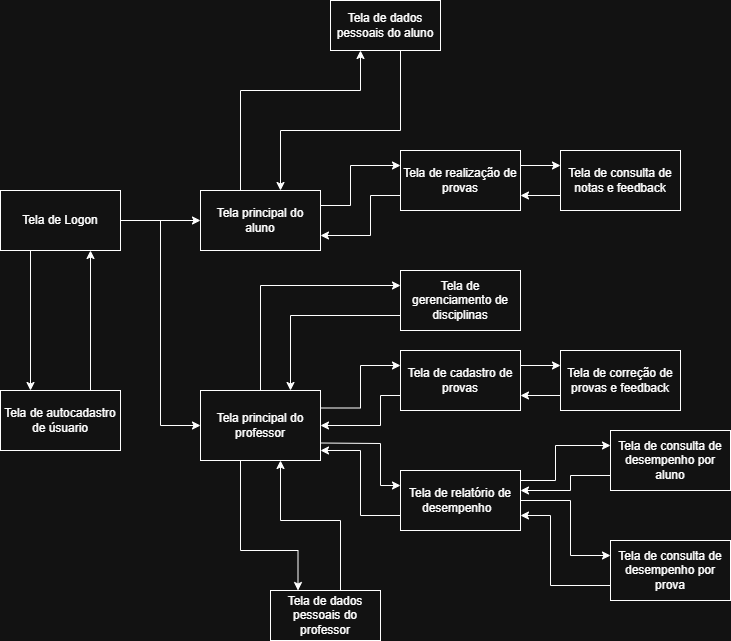

The diagram above was exported from draw.io. Its source (the exported page's mxGraphModel, read from the mxfile embedded in the PNG):
<mxGraphModel dx="1041" dy="576" grid="1" gridSize="10" guides="1" tooltips="1" connect="1" arrows="1" fold="1" page="1" pageScale="1" pageWidth="1600" pageHeight="900" math="0" shadow="0">
  <root>
    <mxCell id="0" />
    <mxCell id="1" parent="0" />
    <mxCell id="uaGkvJRQyfs_7MjpvVHq-2" style="edgeStyle=orthogonalEdgeStyle;rounded=0;orthogonalLoop=1;jettySize=auto;html=1;entryX=0;entryY=0.5;entryDx=0;entryDy=0;" parent="1" source="Hl6eKmxNOWnnbqzt3bLk-2" target="Hl6eKmxNOWnnbqzt3bLk-6" edge="1">
      <mxGeometry relative="1" as="geometry" />
    </mxCell>
    <mxCell id="uaGkvJRQyfs_7MjpvVHq-5" style="edgeStyle=orthogonalEdgeStyle;rounded=0;orthogonalLoop=1;jettySize=auto;html=1;entryX=0;entryY=0.5;entryDx=0;entryDy=0;" parent="1" source="Hl6eKmxNOWnnbqzt3bLk-2" target="uaGkvJRQyfs_7MjpvVHq-1" edge="1">
      <mxGeometry relative="1" as="geometry" />
    </mxCell>
    <mxCell id="Hl6eKmxNOWnnbqzt3bLk-2" value="Tela de Logon" style="rounded=0;whiteSpace=wrap;html=1;" parent="1" vertex="1">
      <mxGeometry x="40" y="320" width="120" height="60" as="geometry" />
    </mxCell>
    <mxCell id="Hl6eKmxNOWnnbqzt3bLk-3" value="Tela de autocadastro de úsuario" style="rounded=0;whiteSpace=wrap;html=1;" parent="1" vertex="1">
      <mxGeometry x="40" y="520" width="120" height="60" as="geometry" />
    </mxCell>
    <mxCell id="Hl6eKmxNOWnnbqzt3bLk-4" value="" style="endArrow=classic;html=1;rounded=0;exitX=0.25;exitY=1;exitDx=0;exitDy=0;entryX=0.25;entryY=0;entryDx=0;entryDy=0;" parent="1" source="Hl6eKmxNOWnnbqzt3bLk-2" target="Hl6eKmxNOWnnbqzt3bLk-3" edge="1">
      <mxGeometry width="50" height="50" relative="1" as="geometry">
        <mxPoint x="390" y="320" as="sourcePoint" />
        <mxPoint x="440" y="270" as="targetPoint" />
        <Array as="points" />
      </mxGeometry>
    </mxCell>
    <mxCell id="Hl6eKmxNOWnnbqzt3bLk-5" value="" style="endArrow=classic;html=1;rounded=0;exitX=0.75;exitY=0;exitDx=0;exitDy=0;entryX=0.75;entryY=1;entryDx=0;entryDy=0;" parent="1" source="Hl6eKmxNOWnnbqzt3bLk-3" target="Hl6eKmxNOWnnbqzt3bLk-2" edge="1">
      <mxGeometry width="50" height="50" relative="1" as="geometry">
        <mxPoint x="390" y="320" as="sourcePoint" />
        <mxPoint x="440" y="270" as="targetPoint" />
      </mxGeometry>
    </mxCell>
    <mxCell id="uaGkvJRQyfs_7MjpvVHq-12" style="edgeStyle=orthogonalEdgeStyle;rounded=0;orthogonalLoop=1;jettySize=auto;html=1;entryX=0;entryY=0.25;entryDx=0;entryDy=0;exitX=1;exitY=0.25;exitDx=0;exitDy=0;" parent="1" source="Hl6eKmxNOWnnbqzt3bLk-6" target="uaGkvJRQyfs_7MjpvVHq-7" edge="1">
      <mxGeometry relative="1" as="geometry">
        <Array as="points">
          <mxPoint x="390" y="335" />
          <mxPoint x="390" y="295" />
        </Array>
      </mxGeometry>
    </mxCell>
    <mxCell id="Hl6eKmxNOWnnbqzt3bLk-6" value="Tela principal do aluno" style="rounded=0;whiteSpace=wrap;html=1;" parent="1" vertex="1">
      <mxGeometry x="240" y="320" width="120" height="60" as="geometry" />
    </mxCell>
    <mxCell id="uaGkvJRQyfs_7MjpvVHq-31" style="edgeStyle=orthogonalEdgeStyle;rounded=0;orthogonalLoop=1;jettySize=auto;html=1;exitX=1;exitY=0.25;exitDx=0;exitDy=0;entryX=0;entryY=0.25;entryDx=0;entryDy=0;" parent="1" source="uaGkvJRQyfs_7MjpvVHq-1" target="uaGkvJRQyfs_7MjpvVHq-6" edge="1">
      <mxGeometry relative="1" as="geometry" />
    </mxCell>
    <mxCell id="uaGkvJRQyfs_7MjpvVHq-48" style="edgeStyle=orthogonalEdgeStyle;rounded=0;orthogonalLoop=1;jettySize=auto;html=1;exitX=0.25;exitY=1;exitDx=0;exitDy=0;entryX=0.25;entryY=0;entryDx=0;entryDy=0;" parent="1" source="uaGkvJRQyfs_7MjpvVHq-1" target="uaGkvJRQyfs_7MjpvVHq-43" edge="1">
      <mxGeometry relative="1" as="geometry">
        <Array as="points">
          <mxPoint x="280" y="590" />
          <mxPoint x="280" y="680" />
          <mxPoint x="338" y="680" />
        </Array>
      </mxGeometry>
    </mxCell>
    <mxCell id="uaGkvJRQyfs_7MjpvVHq-1" value="Tela principal do professor" style="rounded=0;whiteSpace=wrap;html=1;" parent="1" vertex="1">
      <mxGeometry x="240" y="520" width="120" height="70" as="geometry" />
    </mxCell>
    <mxCell id="uaGkvJRQyfs_7MjpvVHq-15" style="edgeStyle=orthogonalEdgeStyle;rounded=0;orthogonalLoop=1;jettySize=auto;html=1;exitX=1;exitY=0.25;exitDx=0;exitDy=0;entryX=0;entryY=0.25;entryDx=0;entryDy=0;" parent="1" source="uaGkvJRQyfs_7MjpvVHq-6" target="uaGkvJRQyfs_7MjpvVHq-9" edge="1">
      <mxGeometry relative="1" as="geometry" />
    </mxCell>
    <mxCell id="uaGkvJRQyfs_7MjpvVHq-32" style="edgeStyle=orthogonalEdgeStyle;rounded=0;orthogonalLoop=1;jettySize=auto;html=1;exitX=0;exitY=0.75;exitDx=0;exitDy=0;entryX=1;entryY=0.5;entryDx=0;entryDy=0;" parent="1" source="uaGkvJRQyfs_7MjpvVHq-6" target="uaGkvJRQyfs_7MjpvVHq-1" edge="1">
      <mxGeometry relative="1" as="geometry">
        <Array as="points">
          <mxPoint x="420" y="525" />
          <mxPoint x="420" y="555" />
        </Array>
      </mxGeometry>
    </mxCell>
    <mxCell id="uaGkvJRQyfs_7MjpvVHq-6" value="Tela de cadastro de provas" style="rounded=0;whiteSpace=wrap;html=1;" parent="1" vertex="1">
      <mxGeometry x="440" y="480" width="120" height="60" as="geometry" />
    </mxCell>
    <mxCell id="uaGkvJRQyfs_7MjpvVHq-13" style="edgeStyle=orthogonalEdgeStyle;rounded=0;orthogonalLoop=1;jettySize=auto;html=1;exitX=1;exitY=0.25;exitDx=0;exitDy=0;entryX=0;entryY=0.25;entryDx=0;entryDy=0;" parent="1" source="uaGkvJRQyfs_7MjpvVHq-7" target="uaGkvJRQyfs_7MjpvVHq-8" edge="1">
      <mxGeometry relative="1" as="geometry" />
    </mxCell>
    <mxCell id="uaGkvJRQyfs_7MjpvVHq-7" value="Tela de realização de provas" style="rounded=0;whiteSpace=wrap;html=1;" parent="1" vertex="1">
      <mxGeometry x="440" y="280" width="120" height="60" as="geometry" />
    </mxCell>
    <mxCell id="uaGkvJRQyfs_7MjpvVHq-14" style="edgeStyle=orthogonalEdgeStyle;rounded=0;orthogonalLoop=1;jettySize=auto;html=1;exitX=0;exitY=0.75;exitDx=0;exitDy=0;entryX=1;entryY=0.75;entryDx=0;entryDy=0;" parent="1" source="uaGkvJRQyfs_7MjpvVHq-8" target="uaGkvJRQyfs_7MjpvVHq-7" edge="1">
      <mxGeometry relative="1" as="geometry" />
    </mxCell>
    <mxCell id="uaGkvJRQyfs_7MjpvVHq-8" value="Tela de consulta de notas e feedback" style="rounded=0;whiteSpace=wrap;html=1;" parent="1" vertex="1">
      <mxGeometry x="600" y="280" width="120" height="60" as="geometry" />
    </mxCell>
    <mxCell id="uaGkvJRQyfs_7MjpvVHq-16" style="edgeStyle=orthogonalEdgeStyle;rounded=0;orthogonalLoop=1;jettySize=auto;html=1;exitX=0;exitY=0.75;exitDx=0;exitDy=0;entryX=1;entryY=0.75;entryDx=0;entryDy=0;" parent="1" source="uaGkvJRQyfs_7MjpvVHq-9" target="uaGkvJRQyfs_7MjpvVHq-6" edge="1">
      <mxGeometry relative="1" as="geometry" />
    </mxCell>
    <mxCell id="uaGkvJRQyfs_7MjpvVHq-9" value="Tela de correção de provas e feedback" style="rounded=0;whiteSpace=wrap;html=1;" parent="1" vertex="1">
      <mxGeometry x="600" y="480" width="120" height="60" as="geometry" />
    </mxCell>
    <mxCell id="uaGkvJRQyfs_7MjpvVHq-33" style="edgeStyle=orthogonalEdgeStyle;rounded=0;orthogonalLoop=1;jettySize=auto;html=1;exitX=1;exitY=0.25;exitDx=0;exitDy=0;entryX=0;entryY=0.25;entryDx=0;entryDy=0;" parent="1" source="Hl6eKmxNOWnnbqzt3bLk-10" target="Hl6eKmxNOWnnbqzt3bLk-15" edge="1">
      <mxGeometry relative="1" as="geometry">
        <Array as="points">
          <mxPoint x="560" y="610" />
          <mxPoint x="595" y="610" />
          <mxPoint x="595" y="575" />
        </Array>
      </mxGeometry>
    </mxCell>
    <mxCell id="uVRKn-CdCYjPfvdLlI5O-7" style="edgeStyle=orthogonalEdgeStyle;rounded=0;orthogonalLoop=1;jettySize=auto;html=1;exitX=1;exitY=0.5;exitDx=0;exitDy=0;entryX=0;entryY=0.25;entryDx=0;entryDy=0;" edge="1" parent="1" source="Hl6eKmxNOWnnbqzt3bLk-10" target="uVRKn-CdCYjPfvdLlI5O-1">
      <mxGeometry relative="1" as="geometry">
        <Array as="points">
          <mxPoint x="610" y="630" />
          <mxPoint x="610" y="685" />
        </Array>
      </mxGeometry>
    </mxCell>
    <mxCell id="Hl6eKmxNOWnnbqzt3bLk-10" value="Tela de relatório de desempenho&amp;nbsp;&amp;nbsp;" style="rounded=0;whiteSpace=wrap;html=1;" parent="1" vertex="1">
      <mxGeometry x="440" y="600" width="120" height="60" as="geometry" />
    </mxCell>
    <mxCell id="Hl6eKmxNOWnnbqzt3bLk-13" value="" style="endArrow=classic;html=1;rounded=0;exitX=0;exitY=0.75;exitDx=0;exitDy=0;entryX=1;entryY=0.75;entryDx=0;entryDy=0;" parent="1" source="uaGkvJRQyfs_7MjpvVHq-7" target="Hl6eKmxNOWnnbqzt3bLk-6" edge="1">
      <mxGeometry width="50" height="50" relative="1" as="geometry">
        <mxPoint x="440" y="360" as="sourcePoint" />
        <mxPoint x="510" y="430" as="targetPoint" />
        <Array as="points">
          <mxPoint x="410" y="325" />
          <mxPoint x="410" y="365" />
        </Array>
      </mxGeometry>
    </mxCell>
    <mxCell id="uaGkvJRQyfs_7MjpvVHq-25" style="edgeStyle=orthogonalEdgeStyle;rounded=0;orthogonalLoop=1;jettySize=auto;html=1;exitX=0;exitY=0.75;exitDx=0;exitDy=0;entryX=1;entryY=0.857;entryDx=0;entryDy=0;entryPerimeter=0;" parent="1" source="Hl6eKmxNOWnnbqzt3bLk-10" target="uaGkvJRQyfs_7MjpvVHq-1" edge="1">
      <mxGeometry relative="1" as="geometry">
        <Array as="points">
          <mxPoint x="400" y="645" />
          <mxPoint x="400" y="580" />
        </Array>
      </mxGeometry>
    </mxCell>
    <mxCell id="Hl6eKmxNOWnnbqzt3bLk-14" value="" style="endArrow=classic;html=1;rounded=0;exitX=1;exitY=0.75;exitDx=0;exitDy=0;entryX=0;entryY=0.25;entryDx=0;entryDy=0;" parent="1" source="uaGkvJRQyfs_7MjpvVHq-1" target="Hl6eKmxNOWnnbqzt3bLk-10" edge="1">
      <mxGeometry width="50" height="50" relative="1" as="geometry">
        <mxPoint x="460" y="480" as="sourcePoint" />
        <mxPoint x="510" y="430" as="targetPoint" />
        <Array as="points">
          <mxPoint x="420" y="573" />
          <mxPoint x="420" y="615" />
        </Array>
      </mxGeometry>
    </mxCell>
    <mxCell id="uaGkvJRQyfs_7MjpvVHq-34" style="edgeStyle=orthogonalEdgeStyle;rounded=0;orthogonalLoop=1;jettySize=auto;html=1;exitX=0;exitY=0.75;exitDx=0;exitDy=0;" parent="1" source="Hl6eKmxNOWnnbqzt3bLk-15" edge="1">
      <mxGeometry relative="1" as="geometry">
        <mxPoint x="560" y="620" as="targetPoint" />
        <Array as="points">
          <mxPoint x="610" y="605" />
          <mxPoint x="610" y="620" />
          <mxPoint x="560" y="620" />
        </Array>
      </mxGeometry>
    </mxCell>
    <mxCell id="Hl6eKmxNOWnnbqzt3bLk-15" value="Tela de consulta de desempenho por aluno" style="rounded=0;whiteSpace=wrap;html=1;" parent="1" vertex="1">
      <mxGeometry x="650" y="560" width="120" height="60" as="geometry" />
    </mxCell>
    <mxCell id="uaGkvJRQyfs_7MjpvVHq-41" style="edgeStyle=orthogonalEdgeStyle;rounded=0;orthogonalLoop=1;jettySize=auto;html=1;exitX=0.75;exitY=1;exitDx=0;exitDy=0;" parent="1" source="uaGkvJRQyfs_7MjpvVHq-37" edge="1">
      <mxGeometry relative="1" as="geometry">
        <mxPoint x="320" y="320" as="targetPoint" />
        <Array as="points">
          <mxPoint x="440" y="180" />
          <mxPoint x="440" y="260" />
          <mxPoint x="320" y="260" />
        </Array>
      </mxGeometry>
    </mxCell>
    <mxCell id="uaGkvJRQyfs_7MjpvVHq-37" value="Tela de dados pessoais do aluno" style="html=1;whiteSpace=wrap;" parent="1" vertex="1">
      <mxGeometry x="370" y="130" width="110" height="50" as="geometry" />
    </mxCell>
    <mxCell id="Hl6eKmxNOWnnbqzt3bLk-19" value="Tela de gerenciamento de disciplinas" style="rounded=0;whiteSpace=wrap;html=1;" parent="1" vertex="1">
      <mxGeometry x="440" y="400" width="120" height="60" as="geometry" />
    </mxCell>
    <mxCell id="Hl6eKmxNOWnnbqzt3bLk-23" value="" style="endArrow=classic;html=1;rounded=0;exitX=0.5;exitY=0;exitDx=0;exitDy=0;entryX=0;entryY=0.25;entryDx=0;entryDy=0;" parent="1" source="uaGkvJRQyfs_7MjpvVHq-1" target="Hl6eKmxNOWnnbqzt3bLk-19" edge="1">
      <mxGeometry width="50" height="50" relative="1" as="geometry">
        <mxPoint x="470" y="480" as="sourcePoint" />
        <mxPoint x="520" y="430" as="targetPoint" />
        <Array as="points">
          <mxPoint x="300" y="415" />
        </Array>
      </mxGeometry>
    </mxCell>
    <mxCell id="Hl6eKmxNOWnnbqzt3bLk-24" value="" style="endArrow=classic;html=1;rounded=0;exitX=0;exitY=0.75;exitDx=0;exitDy=0;entryX=0.75;entryY=0;entryDx=0;entryDy=0;" parent="1" source="Hl6eKmxNOWnnbqzt3bLk-19" target="uaGkvJRQyfs_7MjpvVHq-1" edge="1">
      <mxGeometry width="50" height="50" relative="1" as="geometry">
        <mxPoint x="470" y="480" as="sourcePoint" />
        <mxPoint x="520" y="430" as="targetPoint" />
        <Array as="points">
          <mxPoint x="330" y="445" />
        </Array>
      </mxGeometry>
    </mxCell>
    <mxCell id="uaGkvJRQyfs_7MjpvVHq-42" style="edgeStyle=orthogonalEdgeStyle;rounded=0;orthogonalLoop=1;jettySize=auto;html=1;exitX=0.25;exitY=0;exitDx=0;exitDy=0;" parent="1" source="Hl6eKmxNOWnnbqzt3bLk-6" edge="1">
      <mxGeometry relative="1" as="geometry">
        <mxPoint x="400" y="180" as="targetPoint" />
        <Array as="points">
          <mxPoint x="280" y="320" />
          <mxPoint x="280" y="220" />
          <mxPoint x="400" y="220" />
        </Array>
      </mxGeometry>
    </mxCell>
    <mxCell id="uaGkvJRQyfs_7MjpvVHq-45" style="edgeStyle=orthogonalEdgeStyle;rounded=0;orthogonalLoop=1;jettySize=auto;html=1;exitX=0.75;exitY=0;exitDx=0;exitDy=0;" parent="1" source="uaGkvJRQyfs_7MjpvVHq-43" edge="1">
      <mxGeometry relative="1" as="geometry">
        <mxPoint x="320" y="590" as="targetPoint" />
        <Array as="points">
          <mxPoint x="380" y="720" />
          <mxPoint x="380" y="650" />
          <mxPoint x="320" y="650" />
          <mxPoint x="320" y="590" />
        </Array>
      </mxGeometry>
    </mxCell>
    <mxCell id="uaGkvJRQyfs_7MjpvVHq-43" value="Tela de dados pessoais do professor" style="html=1;whiteSpace=wrap;" parent="1" vertex="1">
      <mxGeometry x="310" y="720" width="110" height="50" as="geometry" />
    </mxCell>
    <mxCell id="uVRKn-CdCYjPfvdLlI5O-3" style="edgeStyle=orthogonalEdgeStyle;rounded=0;orthogonalLoop=1;jettySize=auto;html=1;exitX=0;exitY=0.75;exitDx=0;exitDy=0;entryX=1;entryY=0.75;entryDx=0;entryDy=0;" edge="1" parent="1" source="uVRKn-CdCYjPfvdLlI5O-1" target="Hl6eKmxNOWnnbqzt3bLk-10">
      <mxGeometry relative="1" as="geometry">
        <Array as="points">
          <mxPoint x="590" y="715" />
          <mxPoint x="590" y="645" />
        </Array>
      </mxGeometry>
    </mxCell>
    <mxCell id="uVRKn-CdCYjPfvdLlI5O-1" value="Tela de consulta de desempenho por prova" style="rounded=0;whiteSpace=wrap;html=1;" vertex="1" parent="1">
      <mxGeometry x="650" y="670" width="120" height="60" as="geometry" />
    </mxCell>
  </root>
</mxGraphModel>